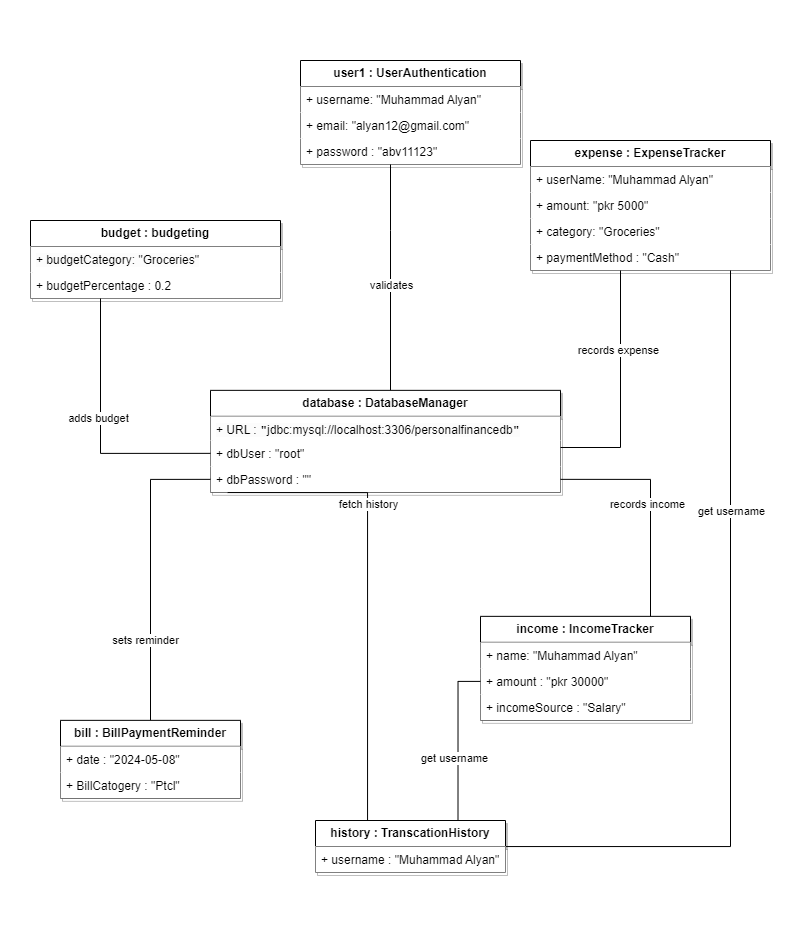

The diagram above was exported from draw.io. Its source (the exported page's mxGraphModel, read from the mxfile embedded in the PNG):
<mxGraphModel dx="1000" dy="591" grid="1" gridSize="10" guides="1" tooltips="1" connect="1" arrows="1" fold="1" page="1" pageScale="1" pageWidth="827" pageHeight="1169" math="0" shadow="0">
  <root>
    <mxCell id="WIyWlLk6GJQsqaUBKTNV-0" />
    <mxCell id="WIyWlLk6GJQsqaUBKTNV-1" parent="WIyWlLk6GJQsqaUBKTNV-0" />
    <mxCell id="mfD_3Gkge9oFVSDKOYo7-3" value="" style="rounded=0;whiteSpace=wrap;html=1;strokeColor=none;" vertex="1" parent="WIyWlLk6GJQsqaUBKTNV-1">
      <mxGeometry x="40" y="160" width="810" height="930" as="geometry" />
    </mxCell>
    <mxCell id="7alIddp7rflhwyOdNlBg-0" value="&lt;b&gt;budget : budgeting&lt;/b&gt;" style="swimlane;fontStyle=0;childLayout=stackLayout;horizontal=1;startSize=26;fillColor=default;horizontalStack=0;resizeParent=1;resizeParentMax=0;resizeLast=0;collapsible=1;marginBottom=0;whiteSpace=wrap;html=1;strokeColor=default;shadow=1;" parent="WIyWlLk6GJQsqaUBKTNV-1" vertex="1">
      <mxGeometry x="70" y="380" width="250" height="78" as="geometry" />
    </mxCell>
    <mxCell id="7alIddp7rflhwyOdNlBg-1" value="&lt;span style=&quot;white-space: pre; background-color: rgb(252, 252, 252);&quot;&gt;&lt;font style=&quot;font-size: 12px;&quot; face=&quot;Helvetica&quot;&gt;+ budgetCategory: &quot;Groceries&quot;&lt;/font&gt;&lt;/span&gt;" style="text;strokeColor=none;fillColor=default;align=left;verticalAlign=top;spacingLeft=4;spacingRight=4;overflow=hidden;rotatable=0;points=[[0,0.5],[1,0.5]];portConstraint=eastwest;whiteSpace=wrap;html=1;" parent="7alIddp7rflhwyOdNlBg-0" vertex="1">
      <mxGeometry y="26" width="250" height="26" as="geometry" />
    </mxCell>
    <mxCell id="7alIddp7rflhwyOdNlBg-2" value="+ budgetPercentage : 0.2" style="text;strokeColor=none;fillColor=default;align=left;verticalAlign=top;spacingLeft=4;spacingRight=4;overflow=hidden;rotatable=0;points=[[0,0.5],[1,0.5]];portConstraint=eastwest;whiteSpace=wrap;html=1;" parent="7alIddp7rflhwyOdNlBg-0" vertex="1">
      <mxGeometry y="52" width="250" height="26" as="geometry" />
    </mxCell>
    <mxCell id="7alIddp7rflhwyOdNlBg-4" value="&lt;b&gt;user1 : UserAuthentication&lt;/b&gt;" style="swimlane;fontStyle=0;childLayout=stackLayout;horizontal=1;startSize=26;fillColor=default;horizontalStack=0;resizeParent=1;resizeParentMax=0;resizeLast=0;collapsible=1;marginBottom=0;whiteSpace=wrap;html=1;shadow=1;" parent="WIyWlLk6GJQsqaUBKTNV-1" vertex="1">
      <mxGeometry x="340" y="220" width="220" height="104" as="geometry">
        <mxRectangle x="360" y="40" width="160" height="30" as="alternateBounds" />
      </mxGeometry>
    </mxCell>
    <mxCell id="7alIddp7rflhwyOdNlBg-5" value="+ username: &quot;Muhammad Alyan&quot;" style="text;strokeColor=none;fillColor=default;align=left;verticalAlign=top;spacingLeft=4;spacingRight=4;overflow=hidden;rotatable=0;points=[[0,0.5],[1,0.5]];portConstraint=eastwest;whiteSpace=wrap;html=1;" parent="7alIddp7rflhwyOdNlBg-4" vertex="1">
      <mxGeometry y="26" width="220" height="26" as="geometry" />
    </mxCell>
    <mxCell id="7alIddp7rflhwyOdNlBg-6" value="+ email: &quot;alyan12@gmail.com&quot;" style="text;strokeColor=none;fillColor=default;align=left;verticalAlign=top;spacingLeft=4;spacingRight=4;overflow=hidden;rotatable=0;points=[[0,0.5],[1,0.5]];portConstraint=eastwest;whiteSpace=wrap;html=1;" parent="7alIddp7rflhwyOdNlBg-4" vertex="1">
      <mxGeometry y="52" width="220" height="26" as="geometry" />
    </mxCell>
    <mxCell id="7alIddp7rflhwyOdNlBg-7" value="+ password : &quot;abv11123&quot;" style="text;strokeColor=none;fillColor=default;align=left;verticalAlign=top;spacingLeft=4;spacingRight=4;overflow=hidden;rotatable=0;points=[[0,0.5],[1,0.5]];portConstraint=eastwest;whiteSpace=wrap;html=1;" parent="7alIddp7rflhwyOdNlBg-4" vertex="1">
      <mxGeometry y="78" width="220" height="26" as="geometry" />
    </mxCell>
    <mxCell id="7alIddp7rflhwyOdNlBg-37" style="edgeStyle=orthogonalEdgeStyle;rounded=0;orthogonalLoop=1;jettySize=auto;html=1;endArrow=none;endFill=0;" parent="WIyWlLk6GJQsqaUBKTNV-1" source="7alIddp7rflhwyOdNlBg-8" target="7alIddp7rflhwyOdNlBg-7" edge="1">
      <mxGeometry relative="1" as="geometry">
        <Array as="points">
          <mxPoint x="430" y="390" />
          <mxPoint x="430" y="390" />
        </Array>
      </mxGeometry>
    </mxCell>
    <mxCell id="7alIddp7rflhwyOdNlBg-46" value="validates" style="edgeLabel;html=1;align=center;verticalAlign=middle;resizable=0;points=[];" parent="7alIddp7rflhwyOdNlBg-37" vertex="1" connectable="0">
      <mxGeometry x="-0.0618" y="-1" relative="1" as="geometry">
        <mxPoint as="offset" />
      </mxGeometry>
    </mxCell>
    <mxCell id="7alIddp7rflhwyOdNlBg-8" value="&lt;b&gt;database : DatabaseManager&lt;/b&gt;" style="swimlane;fontStyle=0;childLayout=stackLayout;horizontal=1;startSize=26;fillColor=default;horizontalStack=0;resizeParent=1;resizeParentMax=0;resizeLast=0;collapsible=1;marginBottom=0;whiteSpace=wrap;html=1;shadow=1;" parent="WIyWlLk6GJQsqaUBKTNV-1" vertex="1">
      <mxGeometry x="250" y="549.85" width="350" height="102" as="geometry" />
    </mxCell>
    <mxCell id="7alIddp7rflhwyOdNlBg-29" value="&lt;span style=&quot;background-color: rgb(252, 252, 252);&quot;&gt;+ URL :&amp;nbsp;&lt;span style=&quot;font-family: &amp;quot;Söhne Mono&amp;quot;, Monaco, &amp;quot;Andale Mono&amp;quot;, &amp;quot;Ubuntu Mono&amp;quot;, monospace; white-space: pre;&quot;&gt;&quot;&lt;/span&gt;&lt;span style=&quot;white-space: pre;&quot;&gt;&lt;font style=&quot;font-size: 12px;&quot; face=&quot;Helvetica&quot;&gt;jdbc:mysql://localhost:3306/personalfinancedb&lt;/font&gt;&lt;/span&gt;&lt;span style=&quot;font-family: &amp;quot;Söhne Mono&amp;quot;, Monaco, &amp;quot;Andale Mono&amp;quot;, &amp;quot;Ubuntu Mono&amp;quot;, monospace; white-space: pre;&quot;&gt;&quot;&lt;/span&gt;&lt;/span&gt;" style="text;strokeColor=none;fillColor=default;align=left;verticalAlign=top;spacingLeft=4;spacingRight=4;overflow=hidden;rotatable=0;points=[[0,0.5],[1,0.5]];portConstraint=eastwest;whiteSpace=wrap;html=1;" parent="7alIddp7rflhwyOdNlBg-8" vertex="1">
      <mxGeometry y="26" width="350" height="24" as="geometry" />
    </mxCell>
    <mxCell id="7alIddp7rflhwyOdNlBg-9" value="+ dbUser : &quot;root&quot;" style="text;strokeColor=none;fillColor=default;align=left;verticalAlign=top;spacingLeft=4;spacingRight=4;overflow=hidden;rotatable=0;points=[[0,0.5],[1,0.5]];portConstraint=eastwest;whiteSpace=wrap;html=1;" parent="7alIddp7rflhwyOdNlBg-8" vertex="1">
      <mxGeometry y="50" width="350" height="26" as="geometry" />
    </mxCell>
    <mxCell id="7alIddp7rflhwyOdNlBg-10" value="+ dbPassword : &quot;&quot;" style="text;strokeColor=none;fillColor=default;align=left;verticalAlign=top;spacingLeft=4;spacingRight=4;overflow=hidden;rotatable=0;points=[[0,0.5],[1,0.5]];portConstraint=eastwest;whiteSpace=wrap;html=1;" parent="7alIddp7rflhwyOdNlBg-8" vertex="1">
      <mxGeometry y="76" width="350" height="26" as="geometry" />
    </mxCell>
    <mxCell id="7alIddp7rflhwyOdNlBg-12" value="&lt;b&gt;expense : ExpenseTracker&lt;/b&gt;" style="swimlane;fontStyle=0;childLayout=stackLayout;horizontal=1;startSize=26;fillColor=default;horizontalStack=0;resizeParent=1;resizeParentMax=0;resizeLast=0;collapsible=1;marginBottom=0;whiteSpace=wrap;html=1;shadow=1;" parent="WIyWlLk6GJQsqaUBKTNV-1" vertex="1">
      <mxGeometry x="570" y="300" width="240" height="130" as="geometry" />
    </mxCell>
    <mxCell id="7alIddp7rflhwyOdNlBg-13" value="+ userName: &quot;Muhammad Alyan&quot;" style="text;strokeColor=none;fillColor=default;align=left;verticalAlign=top;spacingLeft=4;spacingRight=4;overflow=hidden;rotatable=0;points=[[0,0.5],[1,0.5]];portConstraint=eastwest;whiteSpace=wrap;html=1;" parent="7alIddp7rflhwyOdNlBg-12" vertex="1">
      <mxGeometry y="26" width="240" height="26" as="geometry" />
    </mxCell>
    <mxCell id="7alIddp7rflhwyOdNlBg-14" value="+ amount: &quot;pkr 5000&quot;" style="text;strokeColor=none;fillColor=default;align=left;verticalAlign=top;spacingLeft=4;spacingRight=4;overflow=hidden;rotatable=0;points=[[0,0.5],[1,0.5]];portConstraint=eastwest;whiteSpace=wrap;html=1;" parent="7alIddp7rflhwyOdNlBg-12" vertex="1">
      <mxGeometry y="52" width="240" height="26" as="geometry" />
    </mxCell>
    <mxCell id="7alIddp7rflhwyOdNlBg-15" value="+ category: &quot;Groceries&quot;" style="text;strokeColor=none;fillColor=default;align=left;verticalAlign=top;spacingLeft=4;spacingRight=4;overflow=hidden;rotatable=0;points=[[0,0.5],[1,0.5]];portConstraint=eastwest;whiteSpace=wrap;html=1;" parent="7alIddp7rflhwyOdNlBg-12" vertex="1">
      <mxGeometry y="78" width="240" height="26" as="geometry" />
    </mxCell>
    <mxCell id="FzJDL7kFFykCMvH6uluE-0" value="+ paymentMethod : &quot;Cash&quot;" style="text;strokeColor=none;fillColor=default;align=left;verticalAlign=top;spacingLeft=4;spacingRight=4;overflow=hidden;rotatable=0;points=[[0,0.5],[1,0.5]];portConstraint=eastwest;whiteSpace=wrap;html=1;" parent="7alIddp7rflhwyOdNlBg-12" vertex="1">
      <mxGeometry y="104" width="240" height="26" as="geometry" />
    </mxCell>
    <mxCell id="7alIddp7rflhwyOdNlBg-31" style="edgeStyle=orthogonalEdgeStyle;rounded=0;orthogonalLoop=1;jettySize=auto;html=1;exitX=0.5;exitY=0;exitDx=0;exitDy=0;entryX=0;entryY=0.5;entryDx=0;entryDy=0;endArrow=none;endFill=0;" parent="WIyWlLk6GJQsqaUBKTNV-1" source="7alIddp7rflhwyOdNlBg-16" target="7alIddp7rflhwyOdNlBg-10" edge="1">
      <mxGeometry relative="1" as="geometry" />
    </mxCell>
    <mxCell id="7alIddp7rflhwyOdNlBg-40" value="sets reminder" style="edgeLabel;html=1;align=center;verticalAlign=middle;resizable=0;points=[];" parent="7alIddp7rflhwyOdNlBg-31" vertex="1" connectable="0">
      <mxGeometry x="-0.4653" y="5" relative="1" as="geometry">
        <mxPoint as="offset" />
      </mxGeometry>
    </mxCell>
    <mxCell id="7alIddp7rflhwyOdNlBg-16" value="&lt;b&gt;bill : BillPaymentReminder&lt;/b&gt;" style="swimlane;fontStyle=0;childLayout=stackLayout;horizontal=1;startSize=26;fillColor=default;horizontalStack=0;resizeParent=1;resizeParentMax=0;resizeLast=0;collapsible=1;marginBottom=0;whiteSpace=wrap;html=1;shadow=1;" parent="WIyWlLk6GJQsqaUBKTNV-1" vertex="1">
      <mxGeometry x="100" y="879.85" width="180" height="78" as="geometry" />
    </mxCell>
    <mxCell id="7alIddp7rflhwyOdNlBg-17" value="+ date : &quot;2024-05-08&quot;" style="text;strokeColor=none;fillColor=default;align=left;verticalAlign=top;spacingLeft=4;spacingRight=4;overflow=hidden;rotatable=0;points=[[0,0.5],[1,0.5]];portConstraint=eastwest;whiteSpace=wrap;html=1;" parent="7alIddp7rflhwyOdNlBg-16" vertex="1">
      <mxGeometry y="26" width="180" height="26" as="geometry" />
    </mxCell>
    <mxCell id="7alIddp7rflhwyOdNlBg-18" value="+ BillCatogery : &quot;Ptcl&quot;" style="text;strokeColor=none;fillColor=default;align=left;verticalAlign=top;spacingLeft=4;spacingRight=4;overflow=hidden;rotatable=0;points=[[0,0.5],[1,0.5]];portConstraint=eastwest;whiteSpace=wrap;html=1;" parent="7alIddp7rflhwyOdNlBg-16" vertex="1">
      <mxGeometry y="52" width="180" height="26" as="geometry" />
    </mxCell>
    <mxCell id="7alIddp7rflhwyOdNlBg-47" style="edgeStyle=orthogonalEdgeStyle;rounded=0;orthogonalLoop=1;jettySize=auto;html=1;exitX=0.25;exitY=0;exitDx=0;exitDy=0;entryX=0.049;entryY=1.008;entryDx=0;entryDy=0;endArrow=none;endFill=0;entryPerimeter=0;" parent="WIyWlLk6GJQsqaUBKTNV-1" source="7alIddp7rflhwyOdNlBg-20" target="7alIddp7rflhwyOdNlBg-10" edge="1">
      <mxGeometry relative="1" as="geometry">
        <mxPoint x="390" y="594.85" as="targetPoint" />
        <Array as="points">
          <mxPoint x="407" y="651.85" />
        </Array>
      </mxGeometry>
    </mxCell>
    <mxCell id="7alIddp7rflhwyOdNlBg-48" value="fetch history" style="edgeLabel;html=1;align=center;verticalAlign=middle;resizable=0;points=[];" parent="7alIddp7rflhwyOdNlBg-47" vertex="1" connectable="0">
      <mxGeometry x="0.36" relative="1" as="geometry">
        <mxPoint as="offset" />
      </mxGeometry>
    </mxCell>
    <mxCell id="mfD_3Gkge9oFVSDKOYo7-1" style="edgeStyle=orthogonalEdgeStyle;rounded=0;orthogonalLoop=1;jettySize=auto;html=1;endArrow=none;endFill=0;" edge="1" parent="WIyWlLk6GJQsqaUBKTNV-1" source="7alIddp7rflhwyOdNlBg-20" target="7alIddp7rflhwyOdNlBg-12">
      <mxGeometry relative="1" as="geometry">
        <Array as="points">
          <mxPoint x="770" y="1006" />
        </Array>
      </mxGeometry>
    </mxCell>
    <mxCell id="mfD_3Gkge9oFVSDKOYo7-2" value="get username" style="edgeLabel;html=1;align=center;verticalAlign=middle;resizable=0;points=[];" vertex="1" connectable="0" parent="mfD_3Gkge9oFVSDKOYo7-1">
      <mxGeometry x="0.4004" y="-1" relative="1" as="geometry">
        <mxPoint as="offset" />
      </mxGeometry>
    </mxCell>
    <mxCell id="7alIddp7rflhwyOdNlBg-20" value="&lt;b&gt;history : TranscationHistory&lt;/b&gt;" style="swimlane;fontStyle=0;childLayout=stackLayout;horizontal=1;startSize=26;fillColor=default;horizontalStack=0;resizeParent=1;resizeParentMax=0;resizeLast=0;collapsible=1;marginBottom=0;whiteSpace=wrap;html=1;shadow=1;" parent="WIyWlLk6GJQsqaUBKTNV-1" vertex="1">
      <mxGeometry x="355" y="979.9999999999999" width="190" height="52" as="geometry" />
    </mxCell>
    <mxCell id="7alIddp7rflhwyOdNlBg-22" value="+ username : &quot;Muhammad Alyan&quot;" style="text;strokeColor=none;fillColor=default;align=left;verticalAlign=top;spacingLeft=4;spacingRight=4;overflow=hidden;rotatable=0;points=[[0,0.5],[1,0.5]];portConstraint=eastwest;whiteSpace=wrap;html=1;" parent="7alIddp7rflhwyOdNlBg-20" vertex="1">
      <mxGeometry y="26" width="190" height="26" as="geometry" />
    </mxCell>
    <mxCell id="7alIddp7rflhwyOdNlBg-24" value="&lt;b&gt;income : IncomeTracker&lt;/b&gt;" style="swimlane;fontStyle=0;childLayout=stackLayout;horizontal=1;startSize=26;fillColor=default;horizontalStack=0;resizeParent=1;resizeParentMax=0;resizeLast=0;collapsible=1;marginBottom=0;whiteSpace=wrap;html=1;shadow=1;" parent="WIyWlLk6GJQsqaUBKTNV-1" vertex="1">
      <mxGeometry x="520" y="775.85" width="210" height="104" as="geometry" />
    </mxCell>
    <mxCell id="7alIddp7rflhwyOdNlBg-25" value="+ name: &quot;Muhammad Alyan&quot;" style="text;strokeColor=none;fillColor=default;align=left;verticalAlign=top;spacingLeft=4;spacingRight=4;overflow=hidden;rotatable=0;points=[[0,0.5],[1,0.5]];portConstraint=eastwest;whiteSpace=wrap;html=1;" parent="7alIddp7rflhwyOdNlBg-24" vertex="1">
      <mxGeometry y="26" width="210" height="26" as="geometry" />
    </mxCell>
    <mxCell id="7alIddp7rflhwyOdNlBg-34" value="+ amount : &quot;pkr 30000&quot;" style="text;strokeColor=none;fillColor=default;align=left;verticalAlign=top;spacingLeft=4;spacingRight=4;overflow=hidden;rotatable=0;points=[[0,0.5],[1,0.5]];portConstraint=eastwest;whiteSpace=wrap;html=1;" parent="7alIddp7rflhwyOdNlBg-24" vertex="1">
      <mxGeometry y="52" width="210" height="26" as="geometry" />
    </mxCell>
    <mxCell id="7alIddp7rflhwyOdNlBg-27" value="+ incomeSource : &quot;Salary&quot;" style="text;strokeColor=none;fillColor=default;align=left;verticalAlign=top;spacingLeft=4;spacingRight=4;overflow=hidden;rotatable=0;points=[[0,0.5],[1,0.5]];portConstraint=eastwest;whiteSpace=wrap;html=1;" parent="7alIddp7rflhwyOdNlBg-24" vertex="1">
      <mxGeometry y="78" width="210" height="26" as="geometry" />
    </mxCell>
    <mxCell id="7alIddp7rflhwyOdNlBg-28" style="rounded=0;orthogonalLoop=1;jettySize=auto;html=1;entryX=0;entryY=0.5;entryDx=0;entryDy=0;edgeStyle=orthogonalEdgeStyle;endArrow=none;endFill=0;" parent="WIyWlLk6GJQsqaUBKTNV-1" source="7alIddp7rflhwyOdNlBg-0" target="7alIddp7rflhwyOdNlBg-9" edge="1">
      <mxGeometry relative="1" as="geometry">
        <Array as="points">
          <mxPoint x="140" y="613" />
        </Array>
      </mxGeometry>
    </mxCell>
    <mxCell id="7alIddp7rflhwyOdNlBg-39" value="adds budget" style="edgeLabel;html=1;align=center;verticalAlign=middle;resizable=0;points=[];" parent="7alIddp7rflhwyOdNlBg-28" vertex="1" connectable="0">
      <mxGeometry x="-0.0977" y="-2" relative="1" as="geometry">
        <mxPoint as="offset" />
      </mxGeometry>
    </mxCell>
    <mxCell id="7alIddp7rflhwyOdNlBg-32" style="edgeStyle=orthogonalEdgeStyle;rounded=0;orthogonalLoop=1;jettySize=auto;html=1;endArrow=none;endFill=0;" parent="WIyWlLk6GJQsqaUBKTNV-1" source="7alIddp7rflhwyOdNlBg-12" target="7alIddp7rflhwyOdNlBg-8" edge="1">
      <mxGeometry relative="1" as="geometry">
        <Array as="points">
          <mxPoint x="660" y="607" />
        </Array>
      </mxGeometry>
    </mxCell>
    <mxCell id="7alIddp7rflhwyOdNlBg-44" value="records expense" style="edgeLabel;html=1;align=center;verticalAlign=middle;resizable=0;points=[];" parent="7alIddp7rflhwyOdNlBg-32" vertex="1" connectable="0">
      <mxGeometry x="-0.3332" y="-2" relative="1" as="geometry">
        <mxPoint as="offset" />
      </mxGeometry>
    </mxCell>
    <mxCell id="7alIddp7rflhwyOdNlBg-33" style="edgeStyle=orthogonalEdgeStyle;rounded=0;orthogonalLoop=1;jettySize=auto;html=1;entryX=1;entryY=0.5;entryDx=0;entryDy=0;endArrow=none;endFill=0;" parent="WIyWlLk6GJQsqaUBKTNV-1" source="7alIddp7rflhwyOdNlBg-24" target="7alIddp7rflhwyOdNlBg-10" edge="1">
      <mxGeometry relative="1" as="geometry">
        <mxPoint x="740" y="594.85" as="targetPoint" />
        <Array as="points">
          <mxPoint x="690" y="639" />
        </Array>
      </mxGeometry>
    </mxCell>
    <mxCell id="7alIddp7rflhwyOdNlBg-43" value="records income" style="edgeLabel;html=1;align=center;verticalAlign=middle;resizable=0;points=[];" parent="7alIddp7rflhwyOdNlBg-33" vertex="1" connectable="0">
      <mxGeometry x="-0.0123" y="3" relative="1" as="geometry">
        <mxPoint as="offset" />
      </mxGeometry>
    </mxCell>
    <mxCell id="7alIddp7rflhwyOdNlBg-35" style="edgeStyle=orthogonalEdgeStyle;rounded=0;orthogonalLoop=1;jettySize=auto;html=1;entryX=0.75;entryY=0;entryDx=0;entryDy=0;endArrow=none;endFill=0;" parent="WIyWlLk6GJQsqaUBKTNV-1" source="7alIddp7rflhwyOdNlBg-34" target="7alIddp7rflhwyOdNlBg-20" edge="1">
      <mxGeometry relative="1" as="geometry" />
    </mxCell>
    <mxCell id="7alIddp7rflhwyOdNlBg-42" value="get username" style="edgeLabel;html=1;align=center;verticalAlign=middle;resizable=0;points=[];" parent="7alIddp7rflhwyOdNlBg-35" vertex="1" connectable="0">
      <mxGeometry x="0.2261" y="-4" relative="1" as="geometry">
        <mxPoint as="offset" />
      </mxGeometry>
    </mxCell>
  </root>
</mxGraphModel>